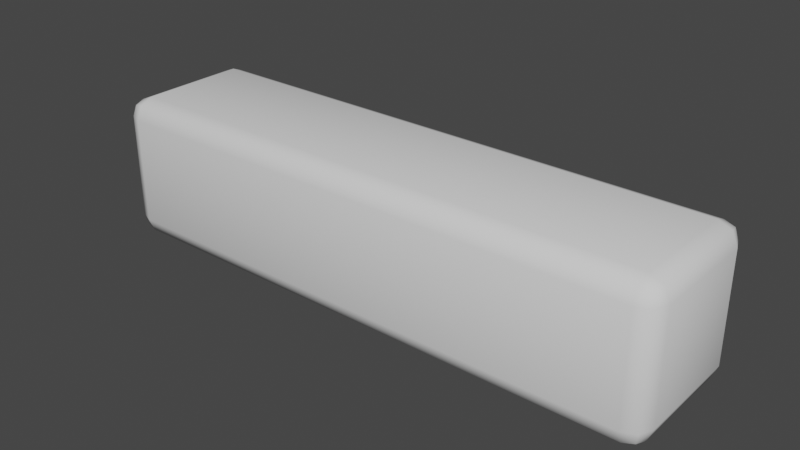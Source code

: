 # Source: StoneBeam.blend  (saved by Blender 2.90.8; exported with 4.5.12 LTS)
import bpy
from mathutils import Matrix  # noqa: F401  (used for matrix-valued properties, if any)

bpy.ops.wm.read_factory_settings(use_empty=True)
scene = bpy.context.scene
scene.name = 'Scene'

# ---- collections
col_collection = bpy.data.collections.new('Collection'); scene.collection.children.link(col_collection)

# ---- world
world_world = bpy.data.worlds.new('World'); scene.world = world_world
world_world.use_nodes = True; world_world.node_tree.nodes.clear()
_N = world_world.node_tree.nodes; _L = world_world.node_tree.links
n0 = _N.new('ShaderNodeOutputWorld'); n0.name = 'World Output'; n0.location = (300, 300)
n1 = _N.new('ShaderNodeBackground'); n1.name = 'Background'; n1.location = (10, 300)
n1.inputs[0].default_value = (0.05088, 0.05088, 0.05088, 1.0)
_L.new(n1.outputs[0], n0.inputs[0])
n0.is_active_output = True
world_world.color = (0.05088, 0.05088, 0.05088)
world_world.use_sun_shadow = False
world_world.sun_shadow_jitter_overblur = 0.0

# ---- meshes
me_cube_002 = bpy.data.meshes.new('Cube.002')
me_cube_002.from_pydata([(-2.608, -0.5179, -0.7042), (-2.608, -0.7042, -0.5179), (-2.794, -0.5179, -0.5179), (-2.608, -0.6496, -0.6496), (-2.715, -0.6255, -0.6255), (-2.739, -0.6496, -0.5179), (-2.739, -0.5179, -0.6496), (-2.608, -0.7042, 0.5179), (-2.608, -0.5179, 0.7042), (-2.794, -0.5179, 0.5179), (-2.608, -0.6496, 0.6496), (-2.715, -0.6255, 0.6255), (-2.739, -0.5179, 0.6496), (-2.739, -0.6496, 0.5179), (-2.608, 0.5179, -0.7042), (-2.794, 0.5179, -0.5179), (-2.608, 0.7042, -0.5179), (-2.739, 0.5179, -0.6496), (-2.715, 0.6255, -0.6255), (-2.739, 0.6496, -0.5179), (-2.608, 0.6496, -0.6496), (-2.608, 0.5179, 0.7042), (-2.608, 0.7042, 0.5179), (-2.794, 0.5179, 0.5179), (-2.608, 0.6496, 0.6496), (-2.715, 0.6255, 0.6255), (-2.739, 0.6496, 0.5179), (-2.739, 0.5179, 0.6496), (2.608, -0.5179, -0.7042), (2.794, -0.5179, -0.5179), (2.608, -0.7042, -0.5179), (2.739, -0.5179, -0.6496), (2.715, -0.6255, -0.6255), (2.739, -0.6496, -0.5179), (2.608, -0.6496, -0.6496), (2.608, -0.5179, 0.7042), (2.608, -0.7042, 0.5179), (2.794, -0.5179, 0.5179), (2.608, -0.6496, 0.6496), (2.715, -0.6255, 0.6255), (2.739, -0.6496, 0.5179), (2.739, -0.5179, 0.6496), (2.608, 0.5179, -0.7042), (2.608, 0.7042, -0.5179), (2.794, 0.5179, -0.5179), (2.608, 0.6496, -0.6496), (2.715, 0.6255, -0.6255), (2.739, 0.6496, -0.5179), (2.739, 0.5179, -0.6496), (2.608, 0.5179, 0.7042), (2.794, 0.5179, 0.5179), (2.608, 0.7042, 0.5179), (2.739, 0.5179, 0.6496), (2.715, 0.6255, 0.6255), (2.739, 0.6496, 0.5179), (2.608, 0.6496, 0.6496)], [], [(30, 36, 7, 1), (44, 50, 37, 29), (49, 21, 8, 35), (2, 9, 23, 15), (16, 22, 51, 43), (0, 3, 4, 6), (1, 5, 4, 3), (2, 6, 4, 5), (7, 10, 11, 13), (8, 12, 11, 10), (9, 13, 11, 12), (14, 17, 18, 20), (15, 19, 18, 17), (16, 20, 18, 19), (21, 24, 25, 27), (22, 26, 25, 24), (23, 27, 25, 26), (28, 31, 32, 34), (29, 33, 32, 31), (30, 34, 32, 33), (35, 38, 39, 41), (36, 40, 39, 38), (37, 41, 39, 40), (42, 45, 46, 48), (43, 47, 46, 45), (44, 48, 46, 47), (49, 52, 53, 55), (50, 54, 53, 52), (51, 55, 53, 54), (14, 0, 6, 17), (17, 6, 2, 15), (1, 7, 13, 5), (5, 13, 9, 2), (8, 21, 27, 12), (12, 27, 23, 9), (22, 16, 19, 26), (26, 19, 15, 23), (42, 14, 20, 45), (45, 20, 16, 43), (21, 49, 55, 24), (24, 55, 51, 22), (50, 44, 47, 54), (54, 47, 43, 51), (28, 42, 48, 31), (31, 48, 44, 29), (49, 35, 41, 52), (52, 41, 37, 50), (36, 30, 33, 40), (40, 33, 29, 37), (0, 28, 34, 3), (3, 34, 30, 1), (35, 8, 10, 38), (38, 10, 7, 36), (14, 42, 28, 0)])
me_cube_002.polygons.foreach_set('use_smooth', [True] * 54)
_uv = me_cube_002.uv_layers.new(name='UVMap')
_uv.uv.foreach_set('vector', [0.4081, 0.7583, 0.5919, 0.7583, 0.5919, 0.9917, 0.4081, 0.9917, 0.4081, 0.5331, 0.5919, 0.5331, 0.5919, 0.7169, 0.4081, 0.7169, 0.6333, 0.5331, 0.8667, 0.5331, 0.8667, 0.7169, 0.6333, 0.7169, 0.4081, 0.03306, 0.5919, 0.03306, 0.5919, 0.2169, 0.4081, 0.2169, 0.4081, 0.2583, 0.5919, 0.2583, 0.5919, 0.4917, 0.4081, 0.4917, 0.1333, 0.7169, 0.1333, 0.75, 0.1285, 0.75, 0.125, 0.7169, 0.4081, 0.9917, 0.4081, 1.0, 0.389, 1.0, 0.375, 0.9917, 0.4081, 0.03306, 0.375, 0.03306, 0.375, 0.01397, 0.4081, 0.0, 0.5919, 0.9917, 0.625, 0.9917, 0.625, 0.9965, 0.5919, 1.0, 0.8667, 0.7169, 0.875, 0.7169, 0.875, 0.736, 0.8667, 0.75, 0.5919, 0.03306, 0.5919, 0.0, 0.611, 0.0, 0.625, 0.03306, 0.1333, 0.5331, 0.125, 0.5331, 0.125, 0.514, 0.1333, 0.5, 0.4081, 0.2169, 0.4081, 0.25, 0.389, 0.25, 0.375, 0.2169, 0.4081, 0.2583, 0.375, 0.2583, 0.375, 0.2535, 0.4081, 0.25, 0.8667, 0.5331, 0.8667, 0.5, 0.8715, 0.5, 0.875, 0.5331, 0.5919, 0.2583, 0.5919, 0.25, 0.611, 0.25, 0.625, 0.2583, 0.5919, 0.2169, 0.625, 0.2169, 0.625, 0.236, 0.5919, 0.25, 0.3667, 0.7169, 0.375, 0.7169, 0.3797, 0.7465, 0.3667, 0.75, 0.4081, 0.7169, 0.4081, 0.75, 0.3797, 0.7465, 0.375, 0.7169, 0.4081, 0.7583, 0.375, 0.7583, 0.3797, 0.7465, 0.4081, 0.75, 0.6333, 0.7169, 0.6333, 0.75, 0.6215, 0.7453, 0.625, 0.7169, 0.5919, 0.7583, 0.5919, 0.75, 0.6215, 0.7453, 0.625, 0.7583, 0.5919, 0.7169, 0.625, 0.7169, 0.6215, 0.7453, 0.5919, 0.75, 0.3667, 0.5331, 0.3667, 0.5, 0.3785, 0.5047, 0.375, 0.5331, 0.4081, 0.4917, 0.4081, 0.5, 0.3785, 0.5047, 0.375, 0.4917, 0.4081, 0.5331, 0.375, 0.5331, 0.3785, 0.5047, 0.4081, 0.5, 0.6333, 0.5331, 0.625, 0.5331, 0.6203, 0.5035, 0.6333, 0.5, 0.5919, 0.5331, 0.5919, 0.5, 0.6203, 0.5035, 0.625, 0.5331, 0.5919, 0.4917, 0.625, 0.4917, 0.6203, 0.5035, 0.5919, 0.5, 0.1333, 0.5331, 0.1333, 0.7169, 0.125, 0.7169, 0.125, 0.5331, 0.375, 0.2169, 0.375, 0.03306, 0.4081, 0.03306, 0.4081, 0.2169, 0.4081, 0.9917, 0.5919, 0.9917, 0.5919, 1.0, 0.4081, 1.0, 0.4081, 0.0, 0.5919, 0.0, 0.5919, 0.03306, 0.4081, 0.03306, 0.8667, 0.7169, 0.8667, 0.5331, 0.875, 0.5331, 0.875, 0.7169, 0.625, 0.03306, 0.625, 0.2169, 0.5919, 0.2169, 0.5919, 0.03306, 0.5919, 0.2583, 0.4081, 0.2583, 0.4081, 0.25, 0.5919, 0.25, 0.5919, 0.25, 0.4081, 0.25, 0.4081, 0.2169, 0.5919, 0.2169, 0.3667, 0.5331, 0.1333, 0.5331, 0.1333, 0.5, 0.3667, 0.5, 0.375, 0.4917, 0.375, 0.2583, 0.4081, 0.2583, 0.4081, 0.4917, 0.8667, 0.5331, 0.6333, 0.5331, 0.6333, 0.5, 0.8667, 0.5, 0.625, 0.2583, 0.625, 0.4917, 0.5919, 0.4917, 0.5919, 0.2583, 0.5919, 0.5331, 0.4081, 0.5331, 0.4081, 0.5, 0.5919, 0.5, 0.5919, 0.5, 0.4081, 0.5, 0.4081, 0.4917, 0.5919, 0.4917, 0.3667, 0.7169, 0.3667, 0.5331, 0.375, 0.5331, 0.375, 0.7169, 0.375, 0.7169, 0.375, 0.5331, 0.4081, 0.5331, 0.4081, 0.7169, 0.6333, 0.5331, 0.6333, 0.7169, 0.625, 0.7169, 0.625, 0.5331, 0.625, 0.5331, 0.625, 0.7169, 0.5919, 0.7169, 0.5919, 0.5331, 0.5919, 0.7583, 0.4081, 0.7583, 0.4081, 0.75, 0.5919, 0.75, 0.5919, 0.75, 0.4081, 0.75, 0.4081, 0.7169, 0.5919, 0.7169, 0.1333, 0.7169, 0.3667, 0.7169, 0.3667, 0.75, 0.1333, 0.75, 0.375, 0.9917, 0.375, 0.7583, 0.4081, 0.7583, 0.4081, 0.9917, 0.6333, 0.7169, 0.8667, 0.7169, 0.8667, 0.75, 0.6333, 0.75, 0.625, 0.7583, 0.625, 0.9917, 0.5919, 0.9917, 0.5919, 0.7583, 0.1333, 0.5331, 0.3667, 0.5331, 0.3667, 0.7169, 0.1333, 0.7169])
me_cube_002.use_remesh_fix_poles = True
me_cube_002.use_remesh_preserve_attributes = False
me_cube_002.use_mirror_vertex_groups = False
me_cube_002.update()

# ---- objects
ob_cube = bpy.data.objects.new('Cube', me_cube_002)

# ---- transforms, parenting, visibility, modifiers, constraints
ob_cube.location = (0.0, 0.0, 0.0)
ob_cube.lineart.crease_threshold = 0.0

# ---- collection membership
col_collection.objects.link(ob_cube)

# ---- scene / render settings (as saved in the file)
scene.frame_start = 1; scene.frame_end = 250; scene.frame_set(1)
scene.render.engine = 'BLENDER_EEVEE_NEXT'
scene.cycles.use_denoising = False
scene.cycles.samples = 128
scene.cycles.sampling_pattern = 'TABULATED_SOBOL'
scene.cycles.use_adaptive_sampling = False
scene.cycles.use_light_tree = False
scene.view_settings.view_transform = 'Filmic'
bpy.context.view_layer.update()

# ---- added for rendering (the .blend has no active camera and no usable light): camera, sun
cam_auto = bpy.data.cameras.new('AutoCamera')
cam_auto.lens = 50.0
cam_auto.sensor_width = 36.0
cam_auto.clip_end = 1000.0
ob_auto_camera = bpy.data.objects.new('AutoCamera', cam_auto)
scene.collection.objects.link(ob_auto_camera)
ob_auto_camera.location = (5.48858, -6.5863, 4.39087)
ob_auto_camera.rotation_euler = (1.09748, -7.21219e-08, 0.694738)
scene.camera = ob_auto_camera
light_auto_sun = bpy.data.lights.new('AutoSun', 'SUN')
light_auto_sun.energy = 3.0
light_auto_sun.angle = 0.0523599
ob_auto_sun = bpy.data.objects.new('AutoSun', light_auto_sun)
scene.collection.objects.link(ob_auto_sun)
ob_auto_sun.rotation_euler = (0.872665, 0.174533, 0.523599)
bpy.context.view_layer.update()
